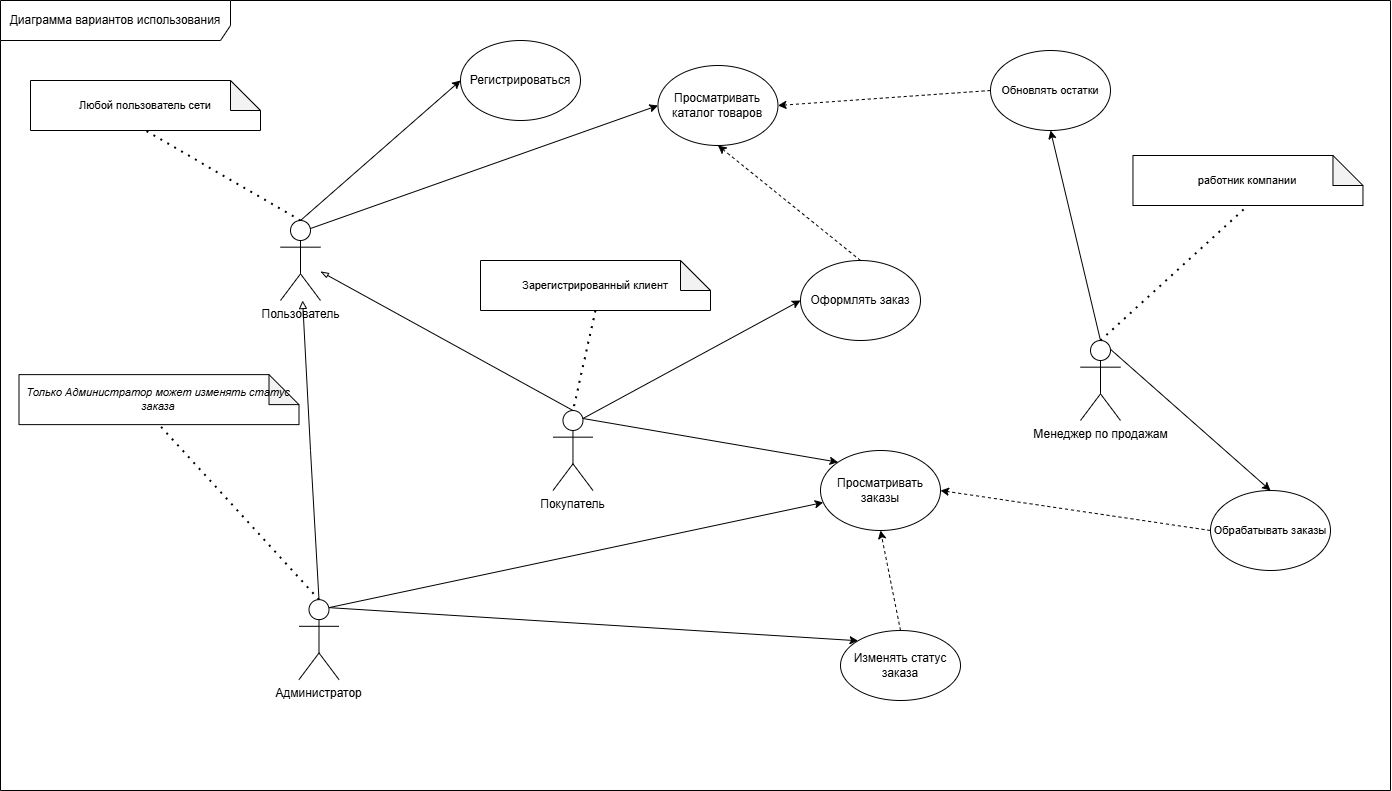

The diagram above was exported from draw.io. Its source (the exported page's mxGraphModel, read from the mxfile embedded in the PNG):
<mxGraphModel dx="2078" dy="1495" grid="1" gridSize="10" guides="1" tooltips="1" connect="1" arrows="1" fold="1" page="0" pageScale="1" pageWidth="827" pageHeight="1169" math="0" shadow="0">
  <root>
    <mxCell id="0" />
    <mxCell id="1" parent="0" />
    <mxCell id="FmMn0URQcUuIUc1NCNO4-1" parent="1" style="shape=umlActor;verticalLabelPosition=bottom;verticalAlign=top;html=1;outlineConnect=0;" value="Пользователь" vertex="1">
      <mxGeometry height="80" width="40" x="99.9966748046875" y="590.00330078125" as="geometry" />
    </mxCell>
    <mxCell id="FmMn0URQcUuIUc1NCNO4-2" parent="1" style="shape=umlActor;verticalLabelPosition=bottom;verticalAlign=top;html=1;outlineConnect=0;" value="Покупатель" vertex="1">
      <mxGeometry height="80" width="40" x="372.4666748046875" y="780.00330078125" as="geometry" />
    </mxCell>
    <mxCell id="FmMn0URQcUuIUc1NCNO4-3" edge="1" parent="1" source="FmMn0URQcUuIUc1NCNO4-4" style="edgeStyle=none;shape=connector;rounded=0;orthogonalLoop=1;jettySize=auto;html=1;exitX=0.5;exitY=0;exitDx=0;exitDy=0;exitPerimeter=0;entryX=0.5;entryY=0;entryDx=0;entryDy=0;strokeColor=default;align=center;verticalAlign=middle;fontFamily=Helvetica;fontSize=11;fontColor=default;labelBackgroundColor=default;endArrow=classic;" target="FmMn0URQcUuIUc1NCNO4-31">
      <mxGeometry relative="1" as="geometry" />
    </mxCell>
    <mxCell id="FmMn0URQcUuIUc1NCNO4-4" parent="1" style="shape=umlActor;verticalLabelPosition=bottom;verticalAlign=top;html=1;outlineConnect=0;" value="Менеджер по продажам" vertex="1">
      <mxGeometry height="80" width="40" x="899.9966748046875" y="710.00330078125" as="geometry" />
    </mxCell>
    <mxCell id="FmMn0URQcUuIUc1NCNO4-5" edge="1" parent="1" source="FmMn0URQcUuIUc1NCNO4-6" style="rounded=0;orthogonalLoop=1;jettySize=auto;html=1;exitX=0.75;exitY=0.1;exitDx=0;exitDy=0;exitPerimeter=0;" target="FmMn0URQcUuIUc1NCNO4-26">
      <mxGeometry relative="1" as="geometry" />
    </mxCell>
    <mxCell id="FmMn0URQcUuIUc1NCNO4-6" parent="1" style="shape=umlActor;verticalLabelPosition=bottom;verticalAlign=top;html=1;outlineConnect=0;" value="Администратор" vertex="1">
      <mxGeometry height="80" width="40" x="118.4966748046875" y="969.13330078125" as="geometry" />
    </mxCell>
    <mxCell id="FmMn0URQcUuIUc1NCNO4-7" parent="1" style="shape=note;whiteSpace=wrap;html=1;backgroundOutline=1;darkOpacity=0.05;align=center;fontStyle=2;fontSize=11;" value="Только Администратор может изменять статус заказа" vertex="1">
      <mxGeometry height="50" width="280" x="-161.5033251953125" y="744.13330078125" as="geometry" />
    </mxCell>
    <mxCell id="FmMn0URQcUuIUc1NCNO4-8" edge="1" parent="1" source="FmMn0URQcUuIUc1NCNO4-1" style="endArrow=none;dashed=1;html=1;dashPattern=1 3;strokeWidth=2;rounded=0;exitX=0.5;exitY=0;exitDx=0;exitDy=0;exitPerimeter=0;entryX=0.5;entryY=1;entryDx=0;entryDy=0;entryPerimeter=0;" target="FmMn0URQcUuIUc1NCNO4-9" value="">
      <mxGeometry height="50" relative="1" width="50" as="geometry">
        <mxPoint x="442.4666748046875" y="779.13330078125" as="sourcePoint" />
        <mxPoint x="402.4666748046875" y="749.13330078125" as="targetPoint" />
      </mxGeometry>
    </mxCell>
    <mxCell id="FmMn0URQcUuIUc1NCNO4-9" parent="1" style="shape=note;whiteSpace=wrap;html=1;backgroundOutline=1;darkOpacity=0.05;align=center;fontStyle=2;fontSize=11;" value="&lt;span style=&quot;font-style: normal;&quot;&gt;Любой пользователь сети&lt;/span&gt;" vertex="1">
      <mxGeometry height="50" width="230" x="-150.0033251953125" y="450.00330078125" as="geometry" />
    </mxCell>
    <mxCell id="FmMn0URQcUuIUc1NCNO4-10" parent="1" style="shape=note;whiteSpace=wrap;html=1;backgroundOutline=1;darkOpacity=0.05;align=center;fontStyle=2;fontSize=11;" value="&lt;span style=&quot;font-style: normal;&quot;&gt;Зарегистрированный клиент&lt;/span&gt;" vertex="1">
      <mxGeometry height="50" width="230" x="299.9966748046875" y="630.00330078125" as="geometry" />
    </mxCell>
    <mxCell id="FmMn0URQcUuIUc1NCNO4-11" edge="1" parent="1" source="FmMn0URQcUuIUc1NCNO4-10" style="endArrow=none;dashed=1;html=1;dashPattern=1 3;strokeWidth=2;rounded=0;entryX=0.5;entryY=0;entryDx=0;entryDy=0;entryPerimeter=0;exitX=0.5;exitY=1;exitDx=0;exitDy=0;exitPerimeter=0;" target="FmMn0URQcUuIUc1NCNO4-2" value="">
      <mxGeometry height="50" relative="1" width="50" as="geometry">
        <mxPoint x="492.4666748046875" y="1059.13330078125" as="sourcePoint" />
        <mxPoint x="492.4666748046875" y="1019.13330078125" as="targetPoint" />
      </mxGeometry>
    </mxCell>
    <mxCell id="FmMn0URQcUuIUc1NCNO4-12" edge="1" parent="1" source="FmMn0URQcUuIUc1NCNO4-10" style="edgeStyle=orthogonalEdgeStyle;rounded=0;orthogonalLoop=1;jettySize=auto;html=1;exitX=0.5;exitY=1;exitDx=0;exitDy=0;exitPerimeter=0;" target="FmMn0URQcUuIUc1NCNO4-10">
      <mxGeometry relative="1" as="geometry" />
    </mxCell>
    <mxCell id="FmMn0URQcUuIUc1NCNO4-13" edge="1" parent="1" source="FmMn0URQcUuIUc1NCNO4-2" style="endArrow=blockThin;html=1;rounded=0;endFill=0;exitX=0.5;exitY=0;exitDx=0;exitDy=0;exitPerimeter=0;" target="FmMn0URQcUuIUc1NCNO4-1" value="">
      <mxGeometry height="50" relative="1" width="50" as="geometry">
        <mxPoint x="482.4666748046875" y="939.13330078125" as="sourcePoint" />
        <mxPoint x="272.4666748046875" y="789.13330078125" as="targetPoint" />
      </mxGeometry>
    </mxCell>
    <mxCell id="FmMn0URQcUuIUc1NCNO4-14" edge="1" parent="1" source="FmMn0URQcUuIUc1NCNO4-6" style="endArrow=block;html=1;rounded=0;endFill=0;exitX=0.5;exitY=0;exitDx=0;exitDy=0;exitPerimeter=0;" target="FmMn0URQcUuIUc1NCNO4-1" value="">
      <mxGeometry height="50" relative="1" width="50" as="geometry">
        <Array as="points">
          <mxPoint x="130" y="820" />
        </Array>
        <mxPoint x="202.4666748046875" y="1229.13330078125" as="sourcePoint" />
        <mxPoint x="252.4666748046875" y="839.13330078125" as="targetPoint" />
      </mxGeometry>
    </mxCell>
    <mxCell id="FmMn0URQcUuIUc1NCNO4-15" parent="1" style="ellipse;whiteSpace=wrap;html=1;" value="Регистрироваться" vertex="1">
      <mxGeometry height="80" width="120" x="279.9966748046875" y="410.00330078125" as="geometry" />
    </mxCell>
    <mxCell id="FmMn0URQcUuIUc1NCNO4-16" parent="1" style="ellipse;whiteSpace=wrap;html=1;" value="Просматривать каталог товаров" vertex="1">
      <mxGeometry height="80" width="120" x="477.4666748046875" y="435.00330078125" as="geometry" />
    </mxCell>
    <mxCell id="FmMn0URQcUuIUc1NCNO4-17" edge="1" parent="1" source="FmMn0URQcUuIUc1NCNO4-1" style="endArrow=classic;html=1;rounded=0;entryX=0;entryY=0.5;entryDx=0;entryDy=0;exitX=0.75;exitY=0.1;exitDx=0;exitDy=0;exitPerimeter=0;" target="FmMn0URQcUuIUc1NCNO4-16" value="">
      <mxGeometry height="50" relative="1" width="50" as="geometry">
        <mxPoint x="502.4666748046875" y="829.13330078125" as="sourcePoint" />
        <mxPoint x="542.4666748046875" y="749.13330078125" as="targetPoint" />
      </mxGeometry>
    </mxCell>
    <mxCell id="FmMn0URQcUuIUc1NCNO4-18" edge="1" parent="1" source="FmMn0URQcUuIUc1NCNO4-1" style="endArrow=classic;html=1;rounded=0;entryX=0;entryY=0.5;entryDx=0;entryDy=0;exitX=0.5;exitY=0;exitDx=0;exitDy=0;exitPerimeter=0;" target="FmMn0URQcUuIUc1NCNO4-15" value="">
      <mxGeometry height="50" relative="1" width="50" as="geometry">
        <mxPoint x="492.4666748046875" y="829.13330078125" as="sourcePoint" />
        <mxPoint x="542.4666748046875" y="779.13330078125" as="targetPoint" />
      </mxGeometry>
    </mxCell>
    <mxCell id="FmMn0URQcUuIUc1NCNO4-19" edge="1" parent="1" source="FmMn0URQcUuIUc1NCNO4-20" style="rounded=0;orthogonalLoop=1;jettySize=auto;html=1;exitX=0.5;exitY=0;exitDx=0;exitDy=0;entryX=0.5;entryY=1;entryDx=0;entryDy=0;dashed=1;" target="FmMn0URQcUuIUc1NCNO4-26">
      <mxGeometry relative="1" as="geometry" />
    </mxCell>
    <mxCell id="FmMn0URQcUuIUc1NCNO4-20" parent="1" style="ellipse;whiteSpace=wrap;html=1;" value="Изменять статус заказа" vertex="1">
      <mxGeometry height="70" width="120" x="659.9966748046875" y="1000.00330078125" as="geometry" />
    </mxCell>
    <mxCell id="FmMn0URQcUuIUc1NCNO4-21" edge="1" parent="1" source="FmMn0URQcUuIUc1NCNO4-6" style="endArrow=classic;html=1;rounded=0;entryX=0;entryY=0;entryDx=0;entryDy=0;exitX=0.75;exitY=0.1;exitDx=0;exitDy=0;exitPerimeter=0;" target="FmMn0URQcUuIUc1NCNO4-20" value="">
      <mxGeometry height="50" relative="1" width="50" as="geometry">
        <mxPoint x="242.4666748046875" y="1289.13330078125" as="sourcePoint" />
        <mxPoint x="292.4666748046875" y="1239.13330078125" as="targetPoint" />
      </mxGeometry>
    </mxCell>
    <mxCell id="FmMn0URQcUuIUc1NCNO4-22" edge="1" parent="1" source="FmMn0URQcUuIUc1NCNO4-6" style="endArrow=none;dashed=1;html=1;dashPattern=1 3;strokeWidth=2;rounded=0;exitX=0.5;exitY=0;exitDx=0;exitDy=0;exitPerimeter=0;entryX=0.5;entryY=1;entryDx=0;entryDy=0;entryPerimeter=0;" target="FmMn0URQcUuIUc1NCNO4-7" value="">
      <mxGeometry height="50" relative="1" width="50" as="geometry">
        <mxPoint x="240" y="967" as="sourcePoint" />
        <mxPoint x="92.4666748046875" y="919.13330078125" as="targetPoint" />
      </mxGeometry>
    </mxCell>
    <mxCell id="FmMn0URQcUuIUc1NCNO4-23" edge="1" parent="1" source="FmMn0URQcUuIUc1NCNO4-24" style="edgeStyle=none;shape=connector;rounded=0;orthogonalLoop=1;jettySize=auto;html=1;exitX=0.5;exitY=0;exitDx=0;exitDy=0;entryX=0.5;entryY=1;entryDx=0;entryDy=0;strokeColor=default;align=center;verticalAlign=middle;fontFamily=Helvetica;fontSize=11;fontColor=default;labelBackgroundColor=default;endArrow=classic;dashed=1;" target="FmMn0URQcUuIUc1NCNO4-16">
      <mxGeometry relative="1" as="geometry" />
    </mxCell>
    <mxCell id="FmMn0URQcUuIUc1NCNO4-24" parent="1" style="ellipse;whiteSpace=wrap;html=1;" value="Оформлять заказ" vertex="1">
      <mxGeometry height="80" width="120" x="619.9966748046875" y="630.00330078125" as="geometry" />
    </mxCell>
    <mxCell id="FmMn0URQcUuIUc1NCNO4-25" edge="1" parent="1" source="FmMn0URQcUuIUc1NCNO4-2" style="endArrow=classic;html=1;rounded=0;entryX=0;entryY=0.5;entryDx=0;entryDy=0;exitX=0.75;exitY=0.1;exitDx=0;exitDy=0;exitPerimeter=0;" target="FmMn0URQcUuIUc1NCNO4-24" value="">
      <mxGeometry height="50" relative="1" width="50" as="geometry">
        <mxPoint x="552.4666748046875" y="1029.13330078125" as="sourcePoint" />
        <mxPoint x="602.4666748046875" y="979.13330078125" as="targetPoint" />
      </mxGeometry>
    </mxCell>
    <mxCell id="FmMn0URQcUuIUc1NCNO4-26" parent="1" style="ellipse;whiteSpace=wrap;html=1;" value="Просматривать заказы" vertex="1">
      <mxGeometry height="80" width="120" x="639.9966748046875" y="820.00330078125" as="geometry" />
    </mxCell>
    <mxCell id="FmMn0URQcUuIUc1NCNO4-27" edge="1" parent="1" source="FmMn0URQcUuIUc1NCNO4-2" style="endArrow=classic;html=1;rounded=0;entryX=0;entryY=0;entryDx=0;entryDy=0;exitX=0.75;exitY=0.1;exitDx=0;exitDy=0;exitPerimeter=0;" target="FmMn0URQcUuIUc1NCNO4-26" value="">
      <mxGeometry height="50" relative="1" width="50" as="geometry">
        <mxPoint x="552.4666748046875" y="1029.13330078125" as="sourcePoint" />
        <mxPoint x="602.4666748046875" y="979.13330078125" as="targetPoint" />
      </mxGeometry>
    </mxCell>
    <mxCell id="FmMn0URQcUuIUc1NCNO4-28" edge="1" parent="1" source="FmMn0URQcUuIUc1NCNO4-29" style="edgeStyle=none;shape=connector;rounded=0;orthogonalLoop=1;jettySize=auto;html=1;exitX=0;exitY=0.5;exitDx=0;exitDy=0;strokeColor=default;align=center;verticalAlign=middle;fontFamily=Helvetica;fontSize=11;fontColor=default;labelBackgroundColor=default;endArrow=classic;dashed=1;entryX=1;entryY=0.5;entryDx=0;entryDy=0;" target="FmMn0URQcUuIUc1NCNO4-16">
      <mxGeometry relative="1" as="geometry">
        <Array as="points" />
        <mxPoint x="842.4666748046875" y="729.13330078125" as="targetPoint" />
      </mxGeometry>
    </mxCell>
    <mxCell id="FmMn0URQcUuIUc1NCNO4-29" parent="1" style="ellipse;whiteSpace=wrap;html=1;fontFamily=Helvetica;fontSize=11;fontColor=default;labelBackgroundColor=default;" value="Обновлять остатки" vertex="1">
      <mxGeometry height="80" width="120" x="809.9966748046875" y="420.00330078125" as="geometry" />
    </mxCell>
    <mxCell id="FmMn0URQcUuIUc1NCNO4-30" edge="1" parent="1" source="FmMn0URQcUuIUc1NCNO4-31" style="edgeStyle=none;shape=connector;rounded=0;orthogonalLoop=1;jettySize=auto;html=1;exitX=0;exitY=0.5;exitDx=0;exitDy=0;entryX=1;entryY=0.5;entryDx=0;entryDy=0;strokeColor=default;align=center;verticalAlign=middle;fontFamily=Helvetica;fontSize=11;fontColor=default;labelBackgroundColor=default;endArrow=classic;dashed=1;" target="FmMn0URQcUuIUc1NCNO4-26">
      <mxGeometry relative="1" as="geometry" />
    </mxCell>
    <mxCell id="FmMn0URQcUuIUc1NCNO4-31" parent="1" style="ellipse;whiteSpace=wrap;html=1;fontFamily=Helvetica;fontSize=11;fontColor=default;labelBackgroundColor=default;" value="Обрабатывать заказы" vertex="1">
      <mxGeometry height="80" width="120" x="1029.9966748046875" y="860.00330078125" as="geometry" />
    </mxCell>
    <mxCell id="FmMn0URQcUuIUc1NCNO4-32" edge="1" parent="1" source="FmMn0URQcUuIUc1NCNO4-4" style="endArrow=classic;html=1;rounded=0;strokeColor=default;align=center;verticalAlign=middle;fontFamily=Helvetica;fontSize=11;fontColor=default;labelBackgroundColor=default;exitX=0.5;exitY=0;exitDx=0;exitDy=0;exitPerimeter=0;entryX=0.5;entryY=1;entryDx=0;entryDy=0;" target="FmMn0URQcUuIUc1NCNO4-29" value="">
      <mxGeometry height="50" relative="1" width="50" as="geometry">
        <mxPoint x="1152.4666748046875" y="1059.13330078125" as="sourcePoint" />
        <mxPoint x="1142.4666748046875" y="709.13330078125" as="targetPoint" />
      </mxGeometry>
    </mxCell>
    <mxCell id="FmMn0URQcUuIUc1NCNO4-33" parent="1" style="shape=note;whiteSpace=wrap;html=1;backgroundOutline=1;darkOpacity=0.05;align=center;fontStyle=2;fontSize=11;" value="&lt;span style=&quot;font-style: normal;&quot;&gt;работник компании&lt;/span&gt;" vertex="1">
      <mxGeometry height="50" width="230" x="952.4666748046875" y="525.00330078125" as="geometry" />
    </mxCell>
    <mxCell id="FmMn0URQcUuIUc1NCNO4-34" edge="1" parent="1" source="FmMn0URQcUuIUc1NCNO4-4" style="endArrow=none;dashed=1;html=1;dashPattern=1 3;strokeWidth=2;rounded=0;strokeColor=default;align=center;verticalAlign=middle;fontFamily=Helvetica;fontSize=11;fontColor=default;labelBackgroundColor=default;entryX=0.5;entryY=1;entryDx=0;entryDy=0;entryPerimeter=0;exitX=0.5;exitY=0;exitDx=0;exitDy=0;exitPerimeter=0;" target="FmMn0URQcUuIUc1NCNO4-33" value="">
      <mxGeometry height="50" relative="1" width="50" as="geometry">
        <mxPoint x="1162.4666748046875" y="949.13330078125" as="sourcePoint" />
        <mxPoint x="1212.4666748046875" y="899.13330078125" as="targetPoint" />
      </mxGeometry>
    </mxCell>
    <mxCell id="FmMn0URQcUuIUc1NCNO4-35" parent="1" style="shape=umlFrame;whiteSpace=wrap;html=1;pointerEvents=0;width=230;height=40;" value="Диаграмма вариантов использования" vertex="1">
      <mxGeometry height="790" width="1390" x="-180" y="370" as="geometry" />
    </mxCell>
  </root>
</mxGraphModel>